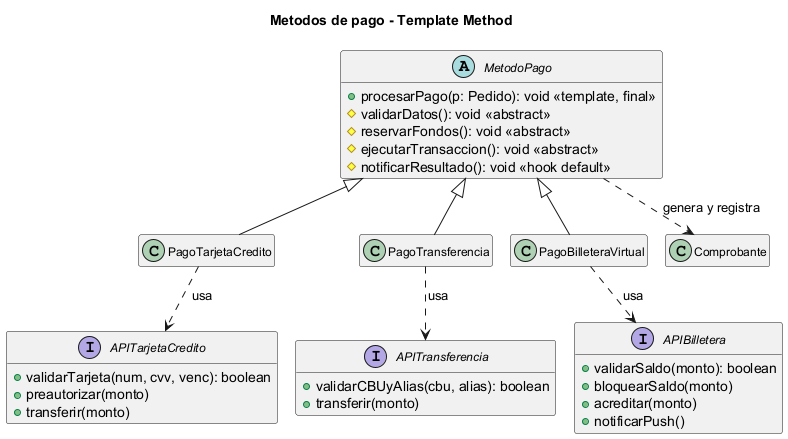

The diagram above was rendered by PlantUML. Its source (embedded in the PNG):
@startuml
!pragma layout smetana
hide empty members
skinparam classFontSize 12
title Metodos de pago - Template Method
abstract MetodoPago {
  +procesarPago(p: Pedido): void <<template, final>>
  #validarDatos(): void <<abstract>>
  #reservarFondos(): void <<abstract>>
  #ejecutarTransaccion(): void <<abstract>>
  #notificarResultado(): void <<hook default>>
}
class PagoTarjetaCredito
class PagoTransferencia
class PagoBilleteraVirtual
interface APITarjetaCredito {
  +validarTarjeta(num, cvv, venc): boolean
  +preautorizar(monto)
  +transferir(monto)
}
interface APITransferencia {
  +validarCBUyAlias(cbu, alias): boolean
  +transferir(monto)
}
interface APIBilletera {
  +validarSaldo(monto): boolean
  +bloquearSaldo(monto)
  +acreditar(monto)
  +notificarPush()
}
class Comprobante

MetodoPago <|-- PagoTarjetaCredito
MetodoPago <|-- PagoTransferencia
MetodoPago <|-- PagoBilleteraVirtual
PagoTarjetaCredito ..> APITarjetaCredito : usa
PagoTransferencia ..> APITransferencia : usa
PagoBilleteraVirtual ..> APIBilletera : usa
MetodoPago ..> Comprobante : genera y registra
@enduml